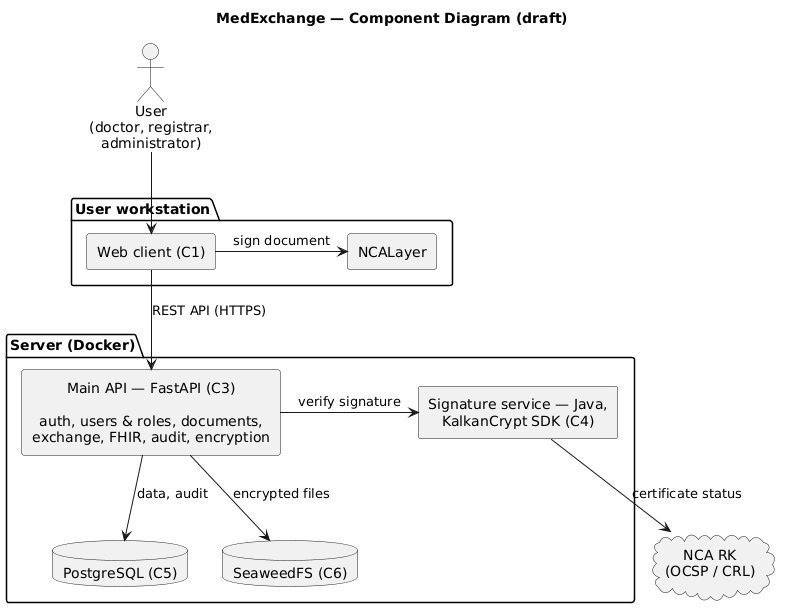

The diagram above was rendered by PlantUML. Its source (embedded in the PNG):
@startuml
' Component Diagram (draft) — MedExchange
' Source for diagrams/export/component.png. See docs/07-architecture.md.

title MedExchange — Component Diagram (draft)
skinparam componentStyle rectangle
skinparam shadowing false
skinparam defaultTextAlignment center
top to bottom direction

actor "User\n(doctor, registrar,\nadministrator)" as User

package "User workstation" {
  [Web client (C1)] as Web
  [NCALayer] as NCALayer
}

package "Server (Docker)" {
  [Main API — FastAPI (C3)\n\nauth, users & roles, documents,\nexchange, FHIR, audit, encryption] as API
  [Signature service — Java,\nKalkanCrypt SDK (C4)] as Signature
  database "PostgreSQL (C5)" as DB
  database "SeaweedFS (C6)" as Files
}

cloud "NCA RK\n(OCSP / CRL)" as NCA

User --> Web
Web -right-> NCALayer : sign document
Web --> API : REST API (HTTPS)
API -right-> Signature : verify signature
Signature --> NCA : certificate status
API --> DB : data, audit
API --> Files : encrypted files
@enduml